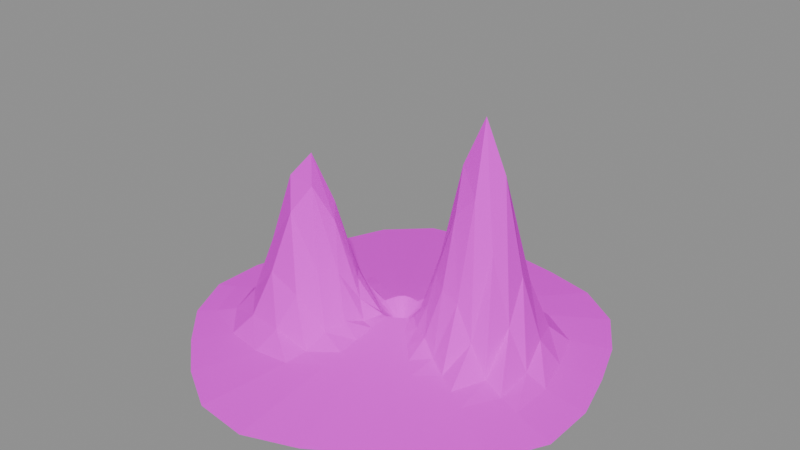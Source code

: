 # Source: split_mountain_far.blend  (saved by Blender 4.5.90; exported with 4.5.12 LTS)
import bpy
from mathutils import Matrix  # noqa: F401  (used for matrix-valued properties, if any)

bpy.ops.wm.read_factory_settings(use_empty=True)
scene = bpy.context.scene
scene.name = 'Scene'

# ---- images (referenced by path relative to the original .blend; pixels are not part of the script)
import os
ASSET_DIR = os.environ.get("B2B_ASSET_DIR", "")  # directory of the original .blend (textures are referenced by path, not embedded)
HERE = os.path.dirname(os.path.abspath(__file__))  # packed textures are extracted next to this script under _unpacked/

def load_image(name, relpath, width, height, colorspace="sRGB"):
    """Load a texture the original file referenced (path relative to the .blend, or extracted next to this script)."""
    p = next((c for c in (os.path.join(HERE, relpath), os.path.join(ASSET_DIR, relpath)) if relpath and os.path.exists(c)), "")
    if p:
        img = bpy.data.images.load(p, check_existing=True)
        img.name = name
    else:  # same state as the original file: an image datablock whose file is absent (Cycles renders it pink)
        img = bpy.data.images.new(name, width, height)
        img.source = "FILE"
        img.filepath = "//" + (relpath or name)
    img.colorspace_settings.name = colorspace
    return img
img_strata_paint_png = load_image('strata_paint.png', 'strata_paint.png', 1024, 1024, 'sRGB')

# ---- materials (node trees are filled in below, after node groups)
mat_mat_strata_paint_png = bpy.data.materials.new('MAT_strata_paint.png')

# ---- material node trees
mat_mat_strata_paint_png.use_nodes = True; mat_mat_strata_paint_png.node_tree.nodes.clear()
_N = mat_mat_strata_paint_png.node_tree.nodes; _L = mat_mat_strata_paint_png.node_tree.links
n0 = _N.new('ShaderNodeBsdfPrincipled'); n0.name = 'Principled BSDF'; n0.location = (-200, 100)
n0.inputs[2].default_value = 0.95
n0.inputs[13].default_value = 0.15
n1 = _N.new('ShaderNodeOutputMaterial'); n1.name = 'Material Output'; n1.location = (200, 100)
n2 = _N.new('ShaderNodeTexImage'); n2.name = 'Image Texture'; n2.location = (0, 0)
n2.image = img_strata_paint_png
_L.new(n0.outputs[0], n1.inputs[0])
_L.new(n2.outputs[0], n0.inputs[0])
n1.is_active_output = True

# ---- meshes
me_split_mountain = bpy.data.meshes.new('split_mountain')
me_split_mountain.from_pydata([(0.0, 0.0, 0.02229), (0.08852, 0.0, 0.1088), (0.08863, -0.02375, 0.1088), (0.07753, -0.04476, 0.1088), (0.05908, -0.05908, 0.1088), (0.04055, -0.07024, 0.1088), (0.02204, -0.08226, 0.1088), (5.533e-18, -0.09036, 0.1088), (-0.02344, -0.0875, 0.1088), (-0.04354, -0.07541, 0.1088), (-0.0606, -0.0606, 0.1088), (-0.07607, -0.04392, 0.1088), (-0.08571, -0.02297, 0.1088), (-0.08548, -1.047e-17, 0.1088), (-0.07944, 0.02129, 0.1088), (-0.07316, 0.04224, 0.1088), (-0.06396, 0.06396, 0.1088), (-0.04645, 0.08045, 0.1088), (-0.02299, 0.08582, 0.1088), (-1.536e-17, 0.08364, 0.1088), (0.02159, 0.08058, 0.1088), (0.04346, 0.07528, 0.1088), (0.06244, 0.06244, 0.1088), (0.07462, 0.04308, 0.1135), (0.08236, 0.02207, 0.1185), (0.177, 0.0, 0.3277), (0.1773, -0.0475, 0.2148), (0.1551, -0.08953, 0.113), (0.1182, -0.1182, 0.09672), (0.0811, -0.1405, 0.09672), (0.04408, -0.1645, 0.09672), (1.107e-17, -0.1807, 0.09672), (-0.04689, -0.175, 0.1078), (-0.08708, -0.1508, 0.1851), (-0.1212, -0.1212, 0.2539), (-0.1521, -0.08783, 0.2724), (-0.1714, -0.04593, 0.2274), (-0.171, -2.094e-17, 0.1496), (-0.1589, 0.04257, 0.09672), (-0.1463, 0.08447, 0.09672), (-0.1279, 0.1279, 0.09672), (-0.0929, 0.1609, 0.09672), (-0.04599, 0.1716, 0.09672), (-3.073e-17, 0.1673, 0.09672), (0.04318, 0.1612, 0.09672), (0.08692, 0.1506, 0.1434), (0.1249, 0.1249, 0.2542), (0.1492, 0.08617, 0.3576), (0.1647, 0.04414, 0.3899), (0.2656, 0.0, 0.6116), (0.2659, -0.07125, 0.3245), (0.2326, -0.1343, 0.1238), (0.1772, -0.1772, 0.08463), (0.1217, -0.2107, 0.08463), (0.06612, -0.2468, 0.08463), (1.66e-17, -0.2711, 0.08463), (-0.07033, -0.2625, 0.1421), (-0.1306, -0.2262, 0.3197), (-0.1818, -0.1818, 0.5137), (-0.2282, -0.1318, 0.5708), (-0.2571, -0.0689, 0.4354), (-0.2564, -3.14e-17, 0.2323), (-0.2383, 0.06386, 0.09045), (-0.2195, 0.1267, 0.08463), (-0.1919, 0.1919, 0.08463), (-0.1393, 0.2414, 0.08463), (-0.06898, 0.2574, 0.08463), (-4.609e-17, 0.2509, 0.08463), (0.06477, 0.2417, 0.08463), (0.1304, 0.2258, 0.1771), (0.1873, 0.1873, 0.4179), (0.2239, 0.1292, 0.6971), (0.2471, 0.06621, 0.7938), (0.3541, 0.0, 0.7063), (0.3545, -0.095, 0.3034), (0.3101, -0.1791, 0.08398), (0.2363, -0.2363, 0.07254), (0.1622, -0.2809, 0.07254), (0.08816, -0.329, 0.07254), (2.213e-17, -0.3614, 0.07254), (-0.09378, -0.35, 0.1206), (-0.1742, -0.3016, 0.3555), (-0.2424, -0.2424, 0.6692), (-0.3043, -0.1757, 0.7702), (-0.3428, -0.09186, 0.5369), (-0.3419, -4.187e-17, 0.2323), (-0.3177, 0.08514, 0.07254), (-0.2926, 0.1689, 0.07254), (-0.2558, 0.2558, 0.07254), (-0.1858, 0.3218, 0.07254), (-0.09198, 0.3433, 0.07254), (-6.146e-17, 0.3346, 0.07254), (0.08636, 0.3223, 0.07254), (0.1738, 0.3011, 0.1353), (0.2498, 0.2498, 0.4251), (0.2985, 0.1723, 0.841), (0.3295, 0.08828, 1.0), (0.4426, 0.0, 0.5047), (0.4432, -0.1187, 0.1755), (0.3877, -0.2238, 0.06045), (0.2954, -0.2954, 0.06045), (0.2028, -0.3512, 0.06045), (0.1102, -0.4113, 0.06045), (2.766e-17, -0.4518, 0.06045), (-0.1172, -0.4375, 0.06592), (-0.2177, -0.3771, 0.2547), (-0.303, -0.303, 0.5615), (-0.3803, -0.2196, 0.6694), (-0.4285, -0.1148, 0.4263), (-0.4274, -5.234e-17, 0.1496), (-0.3972, 0.1064, 0.06045), (-0.3658, 0.2112, 0.06045), (-0.3198, 0.3198, 0.06045), (-0.2322, 0.4023, 0.06045), (-0.115, 0.4291, 0.06045), (-7.682e-17, 0.4182, 0.06045), (0.108, 0.4029, 0.06045), (0.2173, 0.3764, 0.06396), (0.3122, 0.3122, 0.2676), (0.3731, 0.2154, 0.6278), (0.4118, 0.1103, 0.7795), (0.5311, 0.0, 0.2232), (0.5318, -0.1425, 0.06284), (0.4652, -0.2686, 0.04836), (0.3545, -0.3545, 0.04836), (0.2433, -0.4214, 0.04836), (0.1322, -0.4935, 0.04836), (3.32e-17, -0.5422, 0.04836), (-0.1407, -0.525, 0.04836), (-0.2612, -0.4525, 0.1175), (-0.3636, -0.3636, 0.3034), (-0.4564, -0.2635, 0.3747), (-0.5142, -0.1378, 0.218), (-0.5129, -6.281e-17, 0.06205), (-0.4766, 0.1277, 0.04836), (-0.4389, 0.2534, 0.04836), (-0.3838, 0.3838, 0.04836), (-0.2787, 0.4827, 0.04836), (-0.138, 0.5149, 0.04836), (-9.219e-17, 0.5018, 0.04836), (0.1295, 0.4835, 0.04836), (0.2608, 0.4517, 0.04836), (0.3746, 0.3746, 0.1042), (0.4477, 0.2585, 0.29), (0.4942, 0.1324, 0.376), (0.6197, 0.0, 0.06107), (0.6204, -0.1662, 0.03627), (0.5427, -0.3133, 0.03627), (0.4135, -0.4135, 0.03627), (0.2839, -0.4916, 0.03627), (0.1543, -0.5758, 0.03627), (3.873e-17, -0.6325, 0.03627), (-0.1641, -0.6125, 0.03627), (-0.3048, -0.5279, 0.03627), (-0.4242, -0.4242, 0.1056), (-0.5325, -0.3074, 0.1351), (-0.6, -0.1608, 0.07182), (-0.5983, -7.328e-17, 0.03627), (-0.5561, 0.149, 0.03627), (-0.5121, 0.2957, 0.03627), (-0.4477, 0.4477, 0.03627), (-0.3251, 0.5632, 0.03627), (-0.161, 0.6007, 0.03627), (-1.076e-16, 0.5855, 0.03627), (0.1511, 0.564, 0.03627), (0.3042, 0.5269, 0.03627), (0.4371, 0.4371, 0.03627), (0.5224, 0.3016, 0.08288), (0.5765, 0.1545, 0.1122), (0.7082, 0.0, 0.02418), (0.7091, -0.19, 0.02418), (0.6203, -0.3581, 0.02418), (0.4726, -0.4726, 0.02418), (0.3244, -0.5619, 0.02418), (0.1763, -0.658, 0.02418), (4.426e-17, -0.7229, 0.02418), (-0.1876, -0.7, 0.02418), (-0.3483, -0.6033, 0.02418), (-0.4848, -0.4848, 0.02418), (-0.6085, -0.3513, 0.03136), (-0.6857, -0.1837, 0.02418), (-0.6838, -8.374e-17, 0.02418), (-0.6355, 0.1703, 0.02418), (-0.5852, 0.3379, 0.02418), (-0.5117, 0.5117, 0.02418), (-0.3716, 0.6436, 0.02418), (-0.184, 0.6865, 0.02418), (-1.229e-16, 0.6691, 0.02418), (0.1727, 0.6446, 0.02418), (0.3477, 0.6022, 0.02418), (0.4995, 0.4995, 0.02418), (0.597, 0.3447, 0.02418), (0.6589, 0.1766, 0.02418), (0.7967, 0.0, 0.01209), (0.7977, -0.2137, 0.01209), (0.6978, -0.4029, 0.01209), (0.5317, -0.5317, 0.01209), (0.365, -0.6321, 0.01209), (0.1984, -0.7403, 0.01209), (4.98e-17, -0.8132, 0.01209), (-0.211, -0.7875, 0.01209), (-0.3919, -0.6787, 0.01209), (-0.5454, -0.5454, 0.01209), (-0.6846, -0.3953, 0.01209), (-0.7714, -0.2067, 0.01209), (-0.7693, -9.421e-17, 0.01209), (-0.7149, 0.1916, 0.01209), (-0.6584, 0.3801, 0.01209), (-0.5756, 0.5756, 0.01209), (-0.418, 0.7241, 0.01209), (-0.2069, 0.7723, 0.01209), (-1.383e-16, 0.7528, 0.01209), (0.1943, 0.7252, 0.01209), (0.3911, 0.6775, 0.01209), (0.5619, 0.5619, 0.01209), (0.6716, 0.3877, 0.01209), (0.7413, 0.1986, 0.01209), (0.8852, 0.0, 0.0), (0.8863, -0.2375, 0.0), (0.7753, -0.4476, 0.0), (0.5908, -0.5908, 0.0), (0.4055, -0.7024, 0.0), (0.2204, -0.8226, 0.0), (5.533e-17, -0.9036, 0.0), (-0.2344, -0.875, 0.0), (-0.4354, -0.7541, 0.0), (-0.606, -0.606, 0.0), (-0.7607, -0.4392, 0.0), (-0.8571, -0.2297, 0.0), (-0.8548, -1.047e-16, 0.0), (-0.7944, 0.2129, 0.0), (-0.7316, 0.4224, 0.0), (-0.6396, 0.6396, 0.0), (-0.4645, 0.8045, 0.0), (-0.2299, 0.8582, 0.0), (-1.536e-16, 0.8364, 0.0), (0.2159, 0.8058, 0.0), (0.4346, 0.7528, 0.0), (0.6244, 0.6244, 0.0), (0.7462, 0.4308, 0.0), (0.8236, 0.2207, 0.0)], [], [(0, 2, 1), (0, 3, 2), (0, 4, 3), (0, 5, 4), (0, 6, 5), (0, 7, 6), (0, 8, 7), (0, 9, 8), (0, 10, 9), (0, 11, 10), (0, 12, 11), (0, 13, 12), (0, 14, 13), (0, 15, 14), (0, 16, 15), (0, 17, 16), (0, 18, 17), (0, 19, 18), (0, 20, 19), (0, 21, 20), (0, 22, 21), (0, 23, 22), (0, 24, 23), (0, 1, 24), (1, 2, 26, 25), (2, 3, 27, 26), (3, 4, 28, 27), (4, 5, 29, 28), (5, 6, 30, 29), (6, 7, 31, 30), (7, 8, 32, 31), (8, 9, 33, 32), (9, 10, 34, 33), (10, 11, 35, 34), (11, 12, 36, 35), (12, 13, 37, 36), (13, 14, 38, 37), (14, 15, 39, 38), (15, 16, 40, 39), (16, 17, 41, 40), (17, 18, 42, 41), (18, 19, 43, 42), (19, 20, 44, 43), (20, 21, 45, 44), (21, 22, 46, 45), (22, 23, 47, 46), (23, 24, 48, 47), (24, 1, 25, 48), (25, 26, 50, 49), (26, 27, 51, 50), (27, 28, 52, 51), (28, 29, 53, 52), (29, 30, 54, 53), (30, 31, 55, 54), (31, 32, 56, 55), (32, 33, 57, 56), (33, 34, 58, 57), (34, 35, 59, 58), (35, 36, 60, 59), (36, 37, 61, 60), (37, 38, 62, 61), (38, 39, 63, 62), (39, 40, 64, 63), (40, 41, 65, 64), (41, 42, 66, 65), (42, 43, 67, 66), (43, 44, 68, 67), (44, 45, 69, 68), (45, 46, 70, 69), (46, 47, 71, 70), (47, 48, 72, 71), (48, 25, 49, 72), (49, 50, 74, 73), (50, 51, 75, 74), (51, 52, 76, 75), (52, 53, 77, 76), (53, 54, 78, 77), (54, 55, 79, 78), (55, 56, 80, 79), (56, 57, 81, 80), (57, 58, 82, 81), (58, 59, 83, 82), (59, 60, 84, 83), (60, 61, 85, 84), (61, 62, 86, 85), (62, 63, 87, 86), (63, 64, 88, 87), (64, 65, 89, 88), (65, 66, 90, 89), (66, 67, 91, 90), (67, 68, 92, 91), (68, 69, 93, 92), (69, 70, 94, 93), (70, 71, 95, 94), (71, 72, 96, 95), (72, 49, 73, 96), (73, 74, 98, 97), (74, 75, 99, 98), (75, 76, 100, 99), (76, 77, 101, 100), (77, 78, 102, 101), (78, 79, 103, 102), (79, 80, 104, 103), (80, 81, 105, 104), (81, 82, 106, 105), (82, 83, 107, 106), (83, 84, 108, 107), (84, 85, 109, 108), (85, 86, 110, 109), (86, 87, 111, 110), (87, 88, 112, 111), (88, 89, 113, 112), (89, 90, 114, 113), (90, 91, 115, 114), (91, 92, 116, 115), (92, 93, 117, 116), (93, 94, 118, 117), (94, 95, 119, 118), (95, 96, 120, 119), (96, 73, 97, 120), (97, 98, 122, 121), (98, 99, 123, 122), (99, 100, 124, 123), (100, 101, 125, 124), (101, 102, 126, 125), (102, 103, 127, 126), (103, 104, 128, 127), (104, 105, 129, 128), (105, 106, 130, 129), (106, 107, 131, 130), (107, 108, 132, 131), (108, 109, 133, 132), (109, 110, 134, 133), (110, 111, 135, 134), (111, 112, 136, 135), (112, 113, 137, 136), (113, 114, 138, 137), (114, 115, 139, 138), (115, 116, 140, 139), (116, 117, 141, 140), (117, 118, 142, 141), (118, 119, 143, 142), (119, 120, 144, 143), (120, 97, 121, 144), (121, 122, 146, 145), (122, 123, 147, 146), (123, 124, 148, 147), (124, 125, 149, 148), (125, 126, 150, 149), (126, 127, 151, 150), (127, 128, 152, 151), (128, 129, 153, 152), (129, 130, 154, 153), (130, 131, 155, 154), (131, 132, 156, 155), (132, 133, 157, 156), (133, 134, 158, 157), (134, 135, 159, 158), (135, 136, 160, 159), (136, 137, 161, 160), (137, 138, 162, 161), (138, 139, 163, 162), (139, 140, 164, 163), (140, 141, 165, 164), (141, 142, 166, 165), (142, 143, 167, 166), (143, 144, 168, 167), (144, 121, 145, 168), (145, 146, 170, 169), (146, 147, 171, 170), (147, 148, 172, 171), (148, 149, 173, 172), (149, 150, 174, 173), (150, 151, 175, 174), (151, 152, 176, 175), (152, 153, 177, 176), (153, 154, 178, 177), (154, 155, 179, 178), (155, 156, 180, 179), (156, 157, 181, 180), (157, 158, 182, 181), (158, 159, 183, 182), (159, 160, 184, 183), (160, 161, 185, 184), (161, 162, 186, 185), (162, 163, 187, 186), (163, 164, 188, 187), (164, 165, 189, 188), (165, 166, 190, 189), (166, 167, 191, 190), (167, 168, 192, 191), (168, 145, 169, 192), (169, 170, 194, 193), (170, 171, 195, 194), (171, 172, 196, 195), (172, 173, 197, 196), (173, 174, 198, 197), (174, 175, 199, 198), (175, 176, 200, 199), (176, 177, 201, 200), (177, 178, 202, 201), (178, 179, 203, 202), (179, 180, 204, 203), (180, 181, 205, 204), (181, 182, 206, 205), (182, 183, 207, 206), (183, 184, 208, 207), (184, 185, 209, 208), (185, 186, 210, 209), (186, 187, 211, 210), (187, 188, 212, 211), (188, 189, 213, 212), (189, 190, 214, 213), (190, 191, 215, 214), (191, 192, 216, 215), (192, 169, 193, 216), (193, 194, 218, 217), (194, 195, 219, 218), (195, 196, 220, 219), (196, 197, 221, 220), (197, 198, 222, 221), (198, 199, 223, 222), (199, 200, 224, 223), (200, 201, 225, 224), (201, 202, 226, 225), (202, 203, 227, 226), (203, 204, 228, 227), (204, 205, 229, 228), (205, 206, 230, 229), (206, 207, 231, 230), (207, 208, 232, 231), (208, 209, 233, 232), (209, 210, 234, 233), (210, 211, 235, 234), (211, 212, 236, 235), (212, 213, 237, 236), (213, 214, 238, 237), (214, 215, 239, 238), (215, 216, 240, 239), (216, 193, 217, 240), (240, 217, 218, 219, 220, 221, 222, 223, 224, 225, 226, 227, 228, 229, 230, 231, 232, 233, 234, 235, 236, 237, 238, 239)])
_uv = me_split_mountain.uv_layers.new(name='StrataUV')
_uv.uv.foreach_set('vector', [0.5, 1.008, 0.04167, 0.1088, 0.0, 0.1088, 0.5, 1.008, 0.08333, 0.1088, 0.04167, 0.1088, 0.5, 1.008, 0.125, 0.1088, 0.08333, 0.1088, 0.5, 1.008, 0.1667, 0.1088, 0.125, 0.1088, 0.5, 1.008, 0.2083, 0.1088, 0.1667, 0.1088, 0.5, 1.008, 0.25, 0.1088, 0.2083, 0.1088, 0.5, 1.008, 0.2917, 0.1088, 0.25, 0.1088, 0.5, 1.008, 0.3333, 0.1088, 0.2917, 0.1088, 0.5, 1.008, 0.375, 0.1088, 0.3333, 0.1088, 0.5, 1.008, 0.4167, 0.1088, 0.375, 0.1088, 0.5, 1.008, 0.4583, 0.1088, 0.4167, 0.1088, 0.5, 1.008, 0.5, 0.1088, 0.4583, 0.1088, 0.5, 1.008, 0.5417, 0.1088, 0.5, 0.1088, 0.5, 1.008, 0.5833, 0.1088, 0.5417, 0.1088, 0.5, 1.008, 0.625, 0.1088, 0.5833, 0.1088, 0.5, 1.008, 0.6667, 0.1088, 0.625, 0.1088, 0.5, 1.008, 0.7083, 0.1088, 0.6667, 0.1088, 0.5, 1.008, 0.75, 0.1088, 0.7083, 0.1088, 0.5, 1.008, 0.7917, 0.1088, 0.75, 0.1088, 0.5, 1.008, 0.8333, 0.1088, 0.7917, 0.1088, 0.5, 1.008, 0.875, 0.1088, 0.8333, 0.1088, 0.5, 1.008, 0.9167, 0.1135, 0.875, 0.1088, 0.5, 1.008, 0.9583, 0.1185, 0.9167, 0.1135, 0.5, 1.008, 0.0, 0.1088, 0.9583, 0.1185, 0.0, 0.1088, 0.04167, 0.1088, 0.04167, 0.2148, 0.0, 0.3277, 0.04167, 0.1088, 0.08333, 0.1088, 0.08333, 0.113, 0.04167, 0.2148, 0.08333, 0.1088, 0.125, 0.1088, 0.125, 0.09672, 0.08333, 0.113, 0.125, 0.1088, 0.1667, 0.1088, 0.1667, 0.09672, 0.125, 0.09672, 0.1667, 0.1088, 0.2083, 0.1088, 0.2083, 0.09672, 0.1667, 0.09672, 0.2083, 0.1088, 0.25, 0.1088, 0.25, 0.09672, 0.2083, 0.09672, 0.25, 0.1088, 0.2917, 0.1088, 0.2917, 0.1078, 0.25, 0.09672, 0.2917, 0.1088, 0.3333, 0.1088, 0.3333, 0.1851, 0.2917, 0.1078, 0.3333, 0.1088, 0.375, 0.1088, 0.375, 0.2539, 0.3333, 0.1851, 0.375, 0.1088, 0.4167, 0.1088, 0.4167, 0.2724, 0.375, 0.2539, 0.4167, 0.1088, 0.4583, 0.1088, 0.4583, 0.2274, 0.4167, 0.2724, 0.4583, 0.1088, 0.5, 0.1088, 0.5, 0.1496, 0.4583, 0.2274, 0.5, 0.1088, 0.5417, 0.1088, 0.5417, 0.09672, 0.5, 0.1496, 0.5417, 0.1088, 0.5833, 0.1088, 0.5833, 0.09672, 0.5417, 0.09672, 0.5833, 0.1088, 0.625, 0.1088, 0.625, 0.09672, 0.5833, 0.09672, 0.625, 0.1088, 0.6667, 0.1088, 0.6667, 0.09672, 0.625, 0.09672, 0.6667, 0.1088, 0.7083, 0.1088, 0.7083, 0.09672, 0.6667, 0.09672, 0.7083, 0.1088, 0.75, 0.1088, 0.75, 0.09672, 0.7083, 0.09672, 0.75, 0.1088, 0.7917, 0.1088, 0.7917, 0.09672, 0.75, 0.09672, 0.7917, 0.1088, 0.8333, 0.1088, 0.8333, 0.1434, 0.7917, 0.09672, 0.8333, 0.1088, 0.875, 0.1088, 0.875, 0.2542, 0.8333, 0.1434, 0.875, 0.1088, 0.9167, 0.1135, 0.9167, 0.3576, 0.875, 0.2542, 0.9167, 0.1135, 0.9583, 0.1185, 0.9583, 0.3899, 0.9167, 0.3576, 0.9583, 0.1185, 0.0, 0.1088, 0.0, 0.3277, 0.9583, 0.3899, 0.0, 0.3277, 0.04167, 0.2148, 0.04167, 0.3245, 0.0, 0.6116, 0.04167, 0.2148, 0.08333, 0.113, 0.08333, 0.1238, 0.04167, 0.3245, 0.08333, 0.113, 0.125, 0.09672, 0.125, 0.08463, 0.08333, 0.1238, 0.125, 0.09672, 0.1667, 0.09672, 0.1667, 0.08463, 0.125, 0.08463, 0.1667, 0.09672, 0.2083, 0.09672, 0.2083, 0.08463, 0.1667, 0.08463, 0.2083, 0.09672, 0.25, 0.09672, 0.25, 0.08463, 0.2083, 0.08463, 0.25, 0.09672, 0.2917, 0.1078, 0.2917, 0.1421, 0.25, 0.08463, 0.2917, 0.1078, 0.3333, 0.1851, 0.3333, 0.3197, 0.2917, 0.1421, 0.3333, 0.1851, 0.375, 0.2539, 0.375, 0.5137, 0.3333, 0.3197, 0.375, 0.2539, 0.4167, 0.2724, 0.4167, 0.5708, 0.375, 0.5137, 0.4167, 0.2724, 0.4583, 0.2274, 0.4583, 0.4354, 0.4167, 0.5708, 0.4583, 0.2274, 0.5, 0.1496, 0.5, 0.2323, 0.4583, 0.4354, 0.5, 0.1496, 0.5417, 0.09672, 0.5417, 0.09045, 0.5, 0.2323, 0.5417, 0.09672, 0.5833, 0.09672, 0.5833, 0.08463, 0.5417, 0.09045, 0.5833, 0.09672, 0.625, 0.09672, 0.625, 0.08463, 0.5833, 0.08463, 0.625, 0.09672, 0.6667, 0.09672, 0.6667, 0.08463, 0.625, 0.08463, 0.6667, 0.09672, 0.7083, 0.09672, 0.7083, 0.08463, 0.6667, 0.08463, 0.7083, 0.09672, 0.75, 0.09672, 0.75, 0.08463, 0.7083, 0.08463, 0.75, 0.09672, 0.7917, 0.09672, 0.7917, 0.08463, 0.75, 0.08463, 0.7917, 0.09672, 0.8333, 0.1434, 0.8333, 0.1771, 0.7917, 0.08463, 0.8333, 0.1434, 0.875, 0.2542, 0.875, 0.4179, 0.8333, 0.1771, 0.875, 0.2542, 0.9167, 0.3576, 0.9167, 0.6971, 0.875, 0.4179, 0.9167, 0.3576, 0.9583, 0.3899, 0.9583, 0.7938, 0.9167, 0.6971, 0.9583, 0.3899, 0.0, 0.3277, 0.0, 0.6116, 0.9583, 0.7938, 0.0, 0.6116, 0.04167, 0.3245, 0.04167, 0.3034, 0.0, 0.7063, 0.04167, 0.3245, 0.08333, 0.1238, 0.08333, 0.08398, 0.04167, 0.3034, 0.08333, 0.1238, 0.125, 0.08463, 0.125, 0.07254, 0.08333, 0.08398, 0.125, 0.08463, 0.1667, 0.08463, 0.1667, 0.07254, 0.125, 0.07254, 0.1667, 0.08463, 0.2083, 0.08463, 0.2083, 0.07254, 0.1667, 0.07254, 0.2083, 0.08463, 0.25, 0.08463, 0.25, 0.07254, 0.2083, 0.07254, 0.25, 0.08463, 0.2917, 0.1421, 0.2917, 0.1206, 0.25, 0.07254, 0.2917, 0.1421, 0.3333, 0.3197, 0.3333, 0.3555, 0.2917, 0.1206, 0.3333, 0.3197, 0.375, 0.5137, 0.375, 0.6692, 0.3333, 0.3555, 0.375, 0.5137, 0.4167, 0.5708, 0.4167, 0.7702, 0.375, 0.6692, 0.4167, 0.5708, 0.4583, 0.4354, 0.4583, 0.5369, 0.4167, 0.7702, 0.4583, 0.4354, 0.5, 0.2323, 0.5, 0.2323, 0.4583, 0.5369, 0.5, 0.2323, 0.5417, 0.09045, 0.5417, 0.07254, 0.5, 0.2323, 0.5417, 0.09045, 0.5833, 0.08463, 0.5833, 0.07254, 0.5417, 0.07254, 0.5833, 0.08463, 0.625, 0.08463, 0.625, 0.07254, 0.5833, 0.07254, 0.625, 0.08463, 0.6667, 0.08463, 0.6667, 0.07254, 0.625, 0.07254, 0.6667, 0.08463, 0.7083, 0.08463, 0.7083, 0.07254, 0.6667, 0.07254, 0.7083, 0.08463, 0.75, 0.08463, 0.75, 0.07254, 0.7083, 0.07254, 0.75, 0.08463, 0.7917, 0.08463, 0.7917, 0.07254, 0.75, 0.07254, 0.7917, 0.08463, 0.8333, 0.1771, 0.8333, 0.1353, 0.7917, 0.07254, 0.8333, 0.1771, 0.875, 0.4179, 0.875, 0.4251, 0.8333, 0.1353, 0.875, 0.4179, 0.9167, 0.6971, 0.9167, 0.841, 0.875, 0.4251, 0.9167, 0.6971, 0.9583, 0.7938, 0.9583, 1.0, 0.9167, 0.841, 0.9583, 0.7938, 0.0, 0.6116, 0.0, 0.7063, 0.9583, 1.0, 0.0, 0.7063, 0.04167, 0.3034, 0.04167, 0.1755, 0.0, 0.5047, 0.04167, 0.3034, 0.08333, 0.08398, 0.08333, 0.06045, 0.04167, 0.1755, 0.08333, 0.08398, 0.125, 0.07254, 0.125, 0.06045, 0.08333, 0.06045, 0.125, 0.07254, 0.1667, 0.07254, 0.1667, 0.06045, 0.125, 0.06045, 0.1667, 0.07254, 0.2083, 0.07254, 0.2083, 0.06045, 0.1667, 0.06045, 0.2083, 0.07254, 0.25, 0.07254, 0.25, 0.06045, 0.2083, 0.06045, 0.25, 0.07254, 0.2917, 0.1206, 0.2917, 0.06592, 0.25, 0.06045, 0.2917, 0.1206, 0.3333, 0.3555, 0.3333, 0.2547, 0.2917, 0.06592, 0.3333, 0.3555, 0.375, 0.6692, 0.375, 0.5615, 0.3333, 0.2547, 0.375, 0.6692, 0.4167, 0.7702, 0.4167, 0.6694, 0.375, 0.5615, 0.4167, 0.7702, 0.4583, 0.5369, 0.4583, 0.4263, 0.4167, 0.6694, 0.4583, 0.5369, 0.5, 0.2323, 0.5, 0.1496, 0.4583, 0.4263, 0.5, 0.2323, 0.5417, 0.07254, 0.5417, 0.06045, 0.5, 0.1496, 0.5417, 0.07254, 0.5833, 0.07254, 0.5833, 0.06045, 0.5417, 0.06045, 0.5833, 0.07254, 0.625, 0.07254, 0.625, 0.06045, 0.5833, 0.06045, 0.625, 0.07254, 0.6667, 0.07254, 0.6667, 0.06045, 0.625, 0.06045, 0.6667, 0.07254, 0.7083, 0.07254, 0.7083, 0.06045, 0.6667, 0.06045, 0.7083, 0.07254, 0.75, 0.07254, 0.75, 0.06045, 0.7083, 0.06045, 0.75, 0.07254, 0.7917, 0.07254, 0.7917, 0.06045, 0.75, 0.06045, 0.7917, 0.07254, 0.8333, 0.1353, 0.8333, 0.06396, 0.7917, 0.06045, 0.8333, 0.1353, 0.875, 0.4251, 0.875, 0.2676, 0.8333, 0.06396, 0.875, 0.4251, 0.9167, 0.841, 0.9167, 0.6278, 0.875, 0.2676, 0.9167, 0.841, 0.9583, 1.0, 0.9583, 0.7795, 0.9167, 0.6278, 0.9583, 1.0, 0.0, 0.7063, 0.0, 0.5047, 0.9583, 0.7795, 0.0, 0.5047, 0.04167, 0.1755, 0.04167, 0.06284, 0.0, 0.2232, 0.04167, 0.1755, 0.08333, 0.06045, 0.08333, 0.04836, 0.04167, 0.06284, 0.08333, 0.06045, 0.125, 0.06045, 0.125, 0.04836, 0.08333, 0.04836, 0.125, 0.06045, 0.1667, 0.06045, 0.1667, 0.04836, 0.125, 0.04836, 0.1667, 0.06045, 0.2083, 0.06045, 0.2083, 0.04836, 0.1667, 0.04836, 0.2083, 0.06045, 0.25, 0.06045, 0.25, 0.04836, 0.2083, 0.04836, 0.25, 0.06045, 0.2917, 0.06592, 0.2917, 0.04836, 0.25, 0.04836, 0.2917, 0.06592, 0.3333, 0.2547, 0.3333, 0.1175, 0.2917, 0.04836, 0.3333, 0.2547, 0.375, 0.5615, 0.375, 0.3034, 0.3333, 0.1175, 0.375, 0.5615, 0.4167, 0.6694, 0.4167, 0.3747, 0.375, 0.3034, 0.4167, 0.6694, 0.4583, 0.4263, 0.4583, 0.218, 0.4167, 0.3747, 0.4583, 0.4263, 0.5, 0.1496, 0.5, 0.06205, 0.4583, 0.218, 0.5, 0.1496, 0.5417, 0.06045, 0.5417, 0.04836, 0.5, 0.06205, 0.5417, 0.06045, 0.5833, 0.06045, 0.5833, 0.04836, 0.5417, 0.04836, 0.5833, 0.06045, 0.625, 0.06045, 0.625, 0.04836, 0.5833, 0.04836, 0.625, 0.06045, 0.6667, 0.06045, 0.6667, 0.04836, 0.625, 0.04836, 0.6667, 0.06045, 0.7083, 0.06045, 0.7083, 0.04836, 0.6667, 0.04836, 0.7083, 0.06045, 0.75, 0.06045, 0.75, 0.04836, 0.7083, 0.04836, 0.75, 0.06045, 0.7917, 0.06045, 0.7917, 0.04836, 0.75, 0.04836, 0.7917, 0.06045, 0.8333, 0.06396, 0.8333, 0.04836, 0.7917, 0.04836, 0.8333, 0.06396, 0.875, 0.2676, 0.875, 0.1042, 0.8333, 0.04836, 0.875, 0.2676, 0.9167, 0.6278, 0.9167, 0.29, 0.875, 0.1042, 0.9167, 0.6278, 0.9583, 0.7795, 0.9583, 0.376, 0.9167, 0.29, 0.9583, 0.7795, 0.0, 0.5047, 0.0, 0.2232, 0.9583, 0.376, 0.0, 0.2232, 0.04167, 0.06284, 0.04167, 0.03627, 0.0, 0.06107, 0.04167, 0.06284, 0.08333, 0.04836, 0.08333, 0.03627, 0.04167, 0.03627, 0.08333, 0.04836, 0.125, 0.04836, 0.125, 0.03627, 0.08333, 0.03627, 0.125, 0.04836, 0.1667, 0.04836, 0.1667, 0.03627, 0.125, 0.03627, 0.1667, 0.04836, 0.2083, 0.04836, 0.2083, 0.03627, 0.1667, 0.03627, 0.2083, 0.04836, 0.25, 0.04836, 0.25, 0.03627, 0.2083, 0.03627, 0.25, 0.04836, 0.2917, 0.04836, 0.2917, 0.03627, 0.25, 0.03627, 0.2917, 0.04836, 0.3333, 0.1175, 0.3333, 0.03627, 0.2917, 0.03627, 0.3333, 0.1175, 0.375, 0.3034, 0.375, 0.1056, 0.3333, 0.03627, 0.375, 0.3034, 0.4167, 0.3747, 0.4167, 0.1351, 0.375, 0.1056, 0.4167, 0.3747, 0.4583, 0.218, 0.4583, 0.07182, 0.4167, 0.1351, 0.4583, 0.218, 0.5, 0.06205, 0.5, 0.03627, 0.4583, 0.07182, 0.5, 0.06205, 0.5417, 0.04836, 0.5417, 0.03627, 0.5, 0.03627, 0.5417, 0.04836, 0.5833, 0.04836, 0.5833, 0.03627, 0.5417, 0.03627, 0.5833, 0.04836, 0.625, 0.04836, 0.625, 0.03627, 0.5833, 0.03627, 0.625, 0.04836, 0.6667, 0.04836, 0.6667, 0.03627, 0.625, 0.03627, 0.6667, 0.04836, 0.7083, 0.04836, 0.7083, 0.03627, 0.6667, 0.03627, 0.7083, 0.04836, 0.75, 0.04836, 0.75, 0.03627, 0.7083, 0.03627, 0.75, 0.04836, 0.7917, 0.04836, 0.7917, 0.03627, 0.75, 0.03627, 0.7917, 0.04836, 0.8333, 0.04836, 0.8333, 0.03627, 0.7917, 0.03627, 0.8333, 0.04836, 0.875, 0.1042, 0.875, 0.03627, 0.8333, 0.03627, 0.875, 0.1042, 0.9167, 0.29, 0.9167, 0.08288, 0.875, 0.03627, 0.9167, 0.29, 0.9583, 0.376, 0.9583, 0.1122, 0.9167, 0.08288, 0.9583, 0.376, 0.0, 0.2232, 0.0, 0.06107, 0.9583, 0.1122, 0.0, 0.06107, 0.04167, 0.03627, 0.04167, 0.02418, 0.0, 0.02418, 0.04167, 0.03627, 0.08333, 0.03627, 0.08333, 0.02418, 0.04167, 0.02418, 0.08333, 0.03627, 0.125, 0.03627, 0.125, 0.02418, 0.08333, 0.02418, 0.125, 0.03627, 0.1667, 0.03627, 0.1667, 0.02418, 0.125, 0.02418, 0.1667, 0.03627, 0.2083, 0.03627, 0.2083, 0.02418, 0.1667, 0.02418, 0.2083, 0.03627, 0.25, 0.03627, 0.25, 0.02418, 0.2083, 0.02418, 0.25, 0.03627, 0.2917, 0.03627, 0.2917, 0.02418, 0.25, 0.02418, 0.2917, 0.03627, 0.3333, 0.03627, 0.3333, 0.02418, 0.2917, 0.02418, 0.3333, 0.03627, 0.375, 0.1056, 0.375, 0.02418, 0.3333, 0.02418, 0.375, 0.1056, 0.4167, 0.1351, 0.4167, 0.03136, 0.375, 0.02418, 0.4167, 0.1351, 0.4583, 0.07182, 0.4583, 0.02418, 0.4167, 0.03136, 0.4583, 0.07182, 0.5, 0.03627, 0.5, 0.02418, 0.4583, 0.02418, 0.5, 0.03627, 0.5417, 0.03627, 0.5417, 0.02418, 0.5, 0.02418, 0.5417, 0.03627, 0.5833, 0.03627, 0.5833, 0.02418, 0.5417, 0.02418, 0.5833, 0.03627, 0.625, 0.03627, 0.625, 0.02418, 0.5833, 0.02418, 0.625, 0.03627, 0.6667, 0.03627, 0.6667, 0.02418, 0.625, 0.02418, 0.6667, 0.03627, 0.7083, 0.03627, 0.7083, 0.02418, 0.6667, 0.02418, 0.7083, 0.03627, 0.75, 0.03627, 0.75, 0.02418, 0.7083, 0.02418, 0.75, 0.03627, 0.7917, 0.03627, 0.7917, 0.02418, 0.75, 0.02418, 0.7917, 0.03627, 0.8333, 0.03627, 0.8333, 0.02418, 0.7917, 0.02418, 0.8333, 0.03627, 0.875, 0.03627, 0.875, 0.02418, 0.8333, 0.02418, 0.875, 0.03627, 0.9167, 0.08288, 0.9167, 0.02418, 0.875, 0.02418, 0.9167, 0.08288, 0.9583, 0.1122, 0.9583, 0.02418, 0.9167, 0.02418, 0.9583, 0.1122, 0.0, 0.06107, 0.0, 0.02418, 0.9583, 0.02418, 0.0, 0.02418, 0.04167, 0.02418, 0.04167, 0.01209, 0.0, 0.01209, 0.04167, 0.02418, 0.08333, 0.02418, 0.08333, 0.01209, 0.04167, 0.01209, 0.08333, 0.02418, 0.125, 0.02418, 0.125, 0.01209, 0.08333, 0.01209, 0.125, 0.02418, 0.1667, 0.02418, 0.1667, 0.01209, 0.125, 0.01209, 0.1667, 0.02418, 0.2083, 0.02418, 0.2083, 0.01209, 0.1667, 0.01209, 0.2083, 0.02418, 0.25, 0.02418, 0.25, 0.01209, 0.2083, 0.01209, 0.25, 0.02418, 0.2917, 0.02418, 0.2917, 0.01209, 0.25, 0.01209, 0.2917, 0.02418, 0.3333, 0.02418, 0.3333, 0.01209, 0.2917, 0.01209, 0.3333, 0.02418, 0.375, 0.02418, 0.375, 0.01209, 0.3333, 0.01209, 0.375, 0.02418, 0.4167, 0.03136, 0.4167, 0.01209, 0.375, 0.01209, 0.4167, 0.03136, 0.4583, 0.02418, 0.4583, 0.01209, 0.4167, 0.01209, 0.4583, 0.02418, 0.5, 0.02418, 0.5, 0.01209, 0.4583, 0.01209, 0.5, 0.02418, 0.5417, 0.02418, 0.5417, 0.01209, 0.5, 0.01209, 0.5417, 0.02418, 0.5833, 0.02418, 0.5833, 0.01209, 0.5417, 0.01209, 0.5833, 0.02418, 0.625, 0.02418, 0.625, 0.01209, 0.5833, 0.01209, 0.625, 0.02418, 0.6667, 0.02418, 0.6667, 0.01209, 0.625, 0.01209, 0.6667, 0.02418, 0.7083, 0.02418, 0.7083, 0.01209, 0.6667, 0.01209, 0.7083, 0.02418, 0.75, 0.02418, 0.75, 0.01209, 0.7083, 0.01209, 0.75, 0.02418, 0.7917, 0.02418, 0.7917, 0.01209, 0.75, 0.01209, 0.7917, 0.02418, 0.8333, 0.02418, 0.8333, 0.01209, 0.7917, 0.01209, 0.8333, 0.02418, 0.875, 0.02418, 0.875, 0.01209, 0.8333, 0.01209, 0.875, 0.02418, 0.9167, 0.02418, 0.9167, 0.01209, 0.875, 0.01209, 0.9167, 0.02418, 0.9583, 0.02418, 0.9583, 0.01209, 0.9167, 0.01209, 0.9583, 0.02418, 0.0, 0.02418, 0.0, 0.01209, 0.9583, 0.01209, 0.0, 0.01209, 0.04167, 0.01209, 0.04167, 0.0, 0.0, 0.0, 0.04167, 0.01209, 0.08333, 0.01209, 0.08333, 0.0, 0.04167, 0.0, 0.08333, 0.01209, 0.125, 0.01209, 0.125, 0.0, 0.08333, 0.0, 0.125, 0.01209, 0.1667, 0.01209, 0.1667, 0.0, 0.125, 0.0, 0.1667, 0.01209, 0.2083, 0.01209, 0.2083, 0.0, 0.1667, 0.0, 0.2083, 0.01209, 0.25, 0.01209, 0.25, 0.0, 0.2083, 0.0, 0.25, 0.01209, 0.2917, 0.01209, 0.2917, 0.0, 0.25, 0.0, 0.2917, 0.01209, 0.3333, 0.01209, 0.3333, 0.0, 0.2917, 0.0, 0.3333, 0.01209, 0.375, 0.01209, 0.375, 0.0, 0.3333, 0.0, 0.375, 0.01209, 0.4167, 0.01209, 0.4167, 0.0, 0.375, 0.0, 0.4167, 0.01209, 0.4583, 0.01209, 0.4583, 0.0, 0.4167, 0.0, 0.4583, 0.01209, 0.5, 0.01209, 0.5, 0.0, 0.4583, 0.0, 0.5, 0.01209, 0.5417, 0.01209, 0.5417, 0.0, 0.5, 0.0, 0.5417, 0.01209, 0.5833, 0.01209, 0.5833, 0.0, 0.5417, 0.0, 0.5833, 0.01209, 0.625, 0.01209, 0.625, 0.0, 0.5833, 0.0, 0.625, 0.01209, 0.6667, 0.01209, 0.6667, 0.0, 0.625, 0.0, 0.6667, 0.01209, 0.7083, 0.01209, 0.7083, 0.0, 0.6667, 0.0, 0.7083, 0.01209, 0.75, 0.01209, 0.75, 0.0, 0.7083, 0.0, 0.75, 0.01209, 0.7917, 0.01209, 0.7917, 0.0, 0.75, 0.0, 0.7917, 0.01209, 0.8333, 0.01209, 0.8333, 0.0, 0.7917, 0.0, 0.8333, 0.01209, 0.875, 0.01209, 0.875, 0.0, 0.8333, 0.0, 0.875, 0.01209, 0.9167, 0.01209, 0.9167, 0.0, 0.875, 0.0, 0.9167, 0.01209, 0.9583, 0.01209, 0.9583, 0.0, 0.9167, 0.0, 0.9583, 0.01209, 0.0, 0.01209, 0.0, 0.0, 0.9583, 0.0, 0.9583, 0.0, 0.0, 0.0, 0.04167, 0.0, 0.08333, 0.0, 0.125, 0.0, 0.1667, 0.0, 0.2083, 0.0, 0.25, 0.0, 0.2917, 0.0, 0.3333, 0.0, 0.375, 0.0, 0.4167, 0.0, 0.4583, 0.0, 0.5, 0.0, 0.5417, 0.0, 0.5833, 0.0, 0.625, 0.0, 0.6667, 0.0, 0.7083, 0.0, 0.75, 0.0, 0.7917, 0.0, 0.8333, 0.0, 0.875, 0.0, 0.9167, 0.0])
me_split_mountain.materials.append(mat_mat_strata_paint_png)
me_split_mountain.update()

# ---- objects
ob_split_mountain = bpy.data.objects.new('split_mountain', me_split_mountain)

# ---- transforms, parenting, visibility, modifiers, constraints
ob_split_mountain.location = (0.0, 0.0, 0.0)

# ---- collection membership
scene.collection.objects.link(ob_split_mountain)

# ---- scene / render settings (as saved in the file)
scene.frame_start = 1; scene.frame_end = 250; scene.frame_set(1)
scene.render.engine = 'BLENDER_EEVEE_NEXT'
bpy.context.view_layer.update()

# ---- added for rendering (the .blend has no active camera and no usable light): camera, sun + grey world if the file has none
cam_auto = bpy.data.cameras.new('AutoCamera')
cam_auto.lens = 50.0
cam_auto.sensor_width = 36.0
cam_auto.clip_end = 1000.0
ob_auto_camera = bpy.data.objects.new('AutoCamera', cam_auto)
scene.collection.objects.link(ob_auto_camera)
ob_auto_camera.location = (2.48748, -2.99014, 2.47828)
ob_auto_camera.rotation_euler = (1.09748, -7.21219e-08, 0.694738)
scene.camera = ob_auto_camera
light_auto_sun = bpy.data.lights.new('AutoSun', 'SUN')
light_auto_sun.energy = 3.0
light_auto_sun.angle = 0.0523599
ob_auto_sun = bpy.data.objects.new('AutoSun', light_auto_sun)
scene.collection.objects.link(ob_auto_sun)
ob_auto_sun.rotation_euler = (0.872665, 0.174533, 0.523599)
if scene.world is None:
    world_auto = bpy.data.worlds.new('AutoWorld')
    world_auto.color = (0.3, 0.3, 0.3)
    scene.world = world_auto
bpy.context.view_layer.update()
